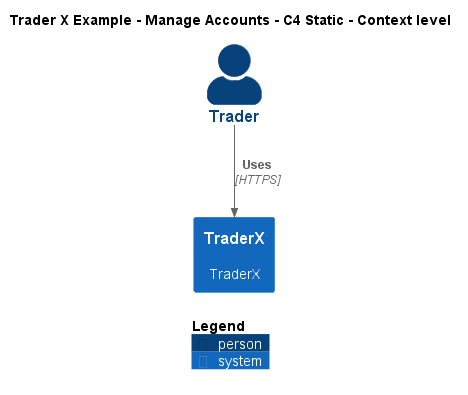

The diagram above was rendered by PlantUML. Its source (embedded in the PNG):
@startuml
!include ..\..\..\.c4s\C4_Context.puml

AddElementTag("c4interflow:lifecycle:new", $bgColor=green, $fontColor=#ffffff, $borderColor=green, $shadowing="False")
AddElementTag("c4interflow:lifecycle:changed", $bgColor=orange, $fontColor=#ffffff, $borderColor=orange, $shadowing="False")
AddElementTag("c4interflow:lifecycle:removed", $bgColor=red, $fontColor=#ffffff, $borderColor=red, $shadowing="False")

AddRelTag("c4interflow:lifecycle:new", $textColor=green, $lineColor=green)
AddRelTag("c4interflow:lifecycle:changed", $textColor=orange, $lineColor=orange)
AddRelTag("c4interflow:lifecycle:removed", $textColor=red, $lineColor=red)

SHOW_PERSON_PORTRAIT()
LAYOUT_TOP_DOWN()

skinparam linetype polyline

title Trader X Example - Manage Accounts - C4 Static - Context level

Person(TraderXExample.Actors.Trader, "Trader", "")
System(TraderXExample.SoftwareSystems.TraderX, "TraderX", "TraderX")

Rel(TraderXExample.Actors.Trader, TraderXExample.SoftwareSystems.TraderX, "Uses", "HTTPS", $tags="protocol:https")


SHOW_LEGEND()
@enduml